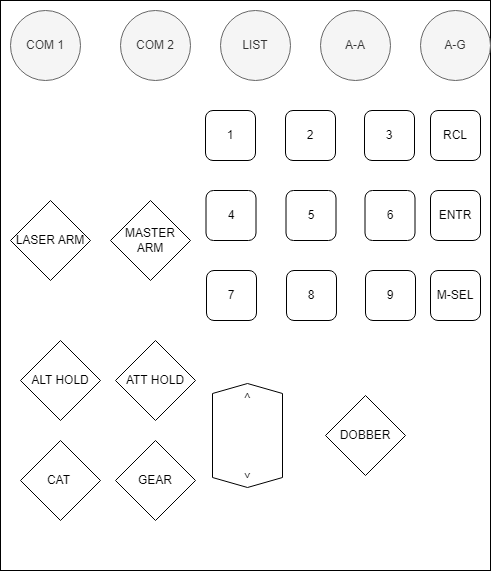

The diagram above was exported from draw.io. Its source (the exported page's mxGraphModel, read from the mxfile embedded in the PNG):
<mxGraphModel dx="1434" dy="738" grid="1" gridSize="10" guides="1" tooltips="1" connect="1" arrows="1" fold="1" page="1" pageScale="1" pageWidth="827" pageHeight="1169" math="0" shadow="0">
  <root>
    <mxCell id="0" />
    <mxCell id="1" parent="0" />
    <mxCell id="IhcuCpU32sf9F7WcNxtq-1" value="" style="rounded=0;whiteSpace=wrap;html=1;" parent="1" vertex="1">
      <mxGeometry x="180" y="90" width="490" height="570" as="geometry" />
    </mxCell>
    <mxCell id="IhcuCpU32sf9F7WcNxtq-2" value="COM 1" style="ellipse;whiteSpace=wrap;html=1;aspect=fixed;fillColor=#f5f5f5;strokeColor=#666666;fontColor=#333333;" parent="1" vertex="1">
      <mxGeometry x="190" y="100" width="70" height="70" as="geometry" />
    </mxCell>
    <mxCell id="IhcuCpU32sf9F7WcNxtq-3" value="LIST" style="ellipse;whiteSpace=wrap;html=1;aspect=fixed;fillColor=#f5f5f5;strokeColor=#666666;fontColor=#333333;" parent="1" vertex="1">
      <mxGeometry x="400" y="100" width="70" height="70" as="geometry" />
    </mxCell>
    <mxCell id="IhcuCpU32sf9F7WcNxtq-4" value="COM 2" style="ellipse;whiteSpace=wrap;html=1;aspect=fixed;fillColor=#f5f5f5;strokeColor=#666666;fontColor=#333333;" parent="1" vertex="1">
      <mxGeometry x="300" y="100" width="70" height="70" as="geometry" />
    </mxCell>
    <mxCell id="IhcuCpU32sf9F7WcNxtq-5" value="A-A" style="ellipse;whiteSpace=wrap;html=1;aspect=fixed;fillColor=#f5f5f5;strokeColor=#666666;fontColor=#333333;" parent="1" vertex="1">
      <mxGeometry x="500" y="100" width="70" height="70" as="geometry" />
    </mxCell>
    <mxCell id="IhcuCpU32sf9F7WcNxtq-6" value="A-G" style="ellipse;whiteSpace=wrap;html=1;aspect=fixed;fillColor=#f5f5f5;strokeColor=#666666;fontColor=#333333;" parent="1" vertex="1">
      <mxGeometry x="600" y="100" width="70" height="70" as="geometry" />
    </mxCell>
    <mxCell id="IhcuCpU32sf9F7WcNxtq-9" value="1" style="rounded=1;whiteSpace=wrap;html=1;" parent="1" vertex="1">
      <mxGeometry x="385" y="200" width="50" height="50" as="geometry" />
    </mxCell>
    <mxCell id="IhcuCpU32sf9F7WcNxtq-10" value="2" style="rounded=1;whiteSpace=wrap;html=1;" parent="1" vertex="1">
      <mxGeometry x="465" y="200" width="50" height="50" as="geometry" />
    </mxCell>
    <mxCell id="IhcuCpU32sf9F7WcNxtq-11" value="3" style="rounded=1;whiteSpace=wrap;html=1;" parent="1" vertex="1">
      <mxGeometry x="544" y="200" width="50" height="50" as="geometry" />
    </mxCell>
    <mxCell id="IhcuCpU32sf9F7WcNxtq-12" value="4" style="rounded=1;whiteSpace=wrap;html=1;" parent="1" vertex="1">
      <mxGeometry x="385.5" y="280" width="50" height="50" as="geometry" />
    </mxCell>
    <mxCell id="IhcuCpU32sf9F7WcNxtq-13" value="5" style="rounded=1;whiteSpace=wrap;html=1;" parent="1" vertex="1">
      <mxGeometry x="465.5" y="280" width="50" height="50" as="geometry" />
    </mxCell>
    <mxCell id="IhcuCpU32sf9F7WcNxtq-14" value="6" style="rounded=1;whiteSpace=wrap;html=1;" parent="1" vertex="1">
      <mxGeometry x="544.5" y="280" width="50" height="50" as="geometry" />
    </mxCell>
    <mxCell id="IhcuCpU32sf9F7WcNxtq-15" value="7" style="rounded=1;whiteSpace=wrap;html=1;" parent="1" vertex="1">
      <mxGeometry x="386" y="360" width="50" height="50" as="geometry" />
    </mxCell>
    <mxCell id="IhcuCpU32sf9F7WcNxtq-16" value="8" style="rounded=1;whiteSpace=wrap;html=1;" parent="1" vertex="1">
      <mxGeometry x="466" y="360" width="50" height="50" as="geometry" />
    </mxCell>
    <mxCell id="IhcuCpU32sf9F7WcNxtq-17" value="9" style="rounded=1;whiteSpace=wrap;html=1;" parent="1" vertex="1">
      <mxGeometry x="545" y="360" width="50" height="50" as="geometry" />
    </mxCell>
    <mxCell id="IhcuCpU32sf9F7WcNxtq-19" value="&amp;lt;&lt;span style=&quot;white-space: pre;&quot;&gt;&#09;&lt;/span&gt;&lt;span style=&quot;white-space: pre;&quot;&gt;&#09;&lt;/span&gt;&lt;span style=&quot;white-space: pre;&quot;&gt;&#09;&lt;/span&gt;&amp;gt;" style="shape=hexagon;perimeter=hexagonPerimeter2;whiteSpace=wrap;html=1;fixedSize=1;size=10;rotation=90;" parent="1" vertex="1">
      <mxGeometry x="375" y="490" width="104" height="70" as="geometry" />
    </mxCell>
    <mxCell id="IhcuCpU32sf9F7WcNxtq-21" value="DOBBER" style="rhombus;whiteSpace=wrap;html=1;" parent="1" vertex="1">
      <mxGeometry x="505" y="485" width="80" height="80" as="geometry" />
    </mxCell>
    <mxCell id="IhcuCpU32sf9F7WcNxtq-25" value="MASTER ARM" style="rhombus;whiteSpace=wrap;html=1;" parent="1" vertex="1">
      <mxGeometry x="290" y="290" width="80" height="80" as="geometry" />
    </mxCell>
    <mxCell id="IhcuCpU32sf9F7WcNxtq-26" value="ALT HOLD" style="rhombus;whiteSpace=wrap;html=1;" parent="1" vertex="1">
      <mxGeometry x="200" y="430" width="80" height="80" as="geometry" />
    </mxCell>
    <mxCell id="IhcuCpU32sf9F7WcNxtq-27" value="ATT HOLD" style="rhombus;whiteSpace=wrap;html=1;" parent="1" vertex="1">
      <mxGeometry x="295" y="430" width="80" height="80" as="geometry" />
    </mxCell>
    <mxCell id="IhcuCpU32sf9F7WcNxtq-28" value="GEAR" style="rhombus;whiteSpace=wrap;html=1;" parent="1" vertex="1">
      <mxGeometry x="295" y="530" width="80" height="80" as="geometry" />
    </mxCell>
    <mxCell id="IhcuCpU32sf9F7WcNxtq-29" value="LASER ARM" style="rhombus;whiteSpace=wrap;html=1;" parent="1" vertex="1">
      <mxGeometry x="190" y="290" width="80" height="80" as="geometry" />
    </mxCell>
    <mxCell id="IhcuCpU32sf9F7WcNxtq-30" value="CAT&amp;nbsp;" style="rhombus;whiteSpace=wrap;html=1;" parent="1" vertex="1">
      <mxGeometry x="200" y="530" width="80" height="80" as="geometry" />
    </mxCell>
    <mxCell id="IhcuCpU32sf9F7WcNxtq-32" value="ENTR" style="rounded=1;whiteSpace=wrap;html=1;" parent="1" vertex="1">
      <mxGeometry x="610" y="280" width="50" height="50" as="geometry" />
    </mxCell>
    <mxCell id="IhcuCpU32sf9F7WcNxtq-33" value="RCL" style="rounded=1;whiteSpace=wrap;html=1;" parent="1" vertex="1">
      <mxGeometry x="610" y="200" width="50" height="50" as="geometry" />
    </mxCell>
    <mxCell id="IhcuCpU32sf9F7WcNxtq-34" value="M-SEL" style="rounded=1;whiteSpace=wrap;html=1;" parent="1" vertex="1">
      <mxGeometry x="610" y="360" width="50" height="50" as="geometry" />
    </mxCell>
  </root>
</mxGraphModel>